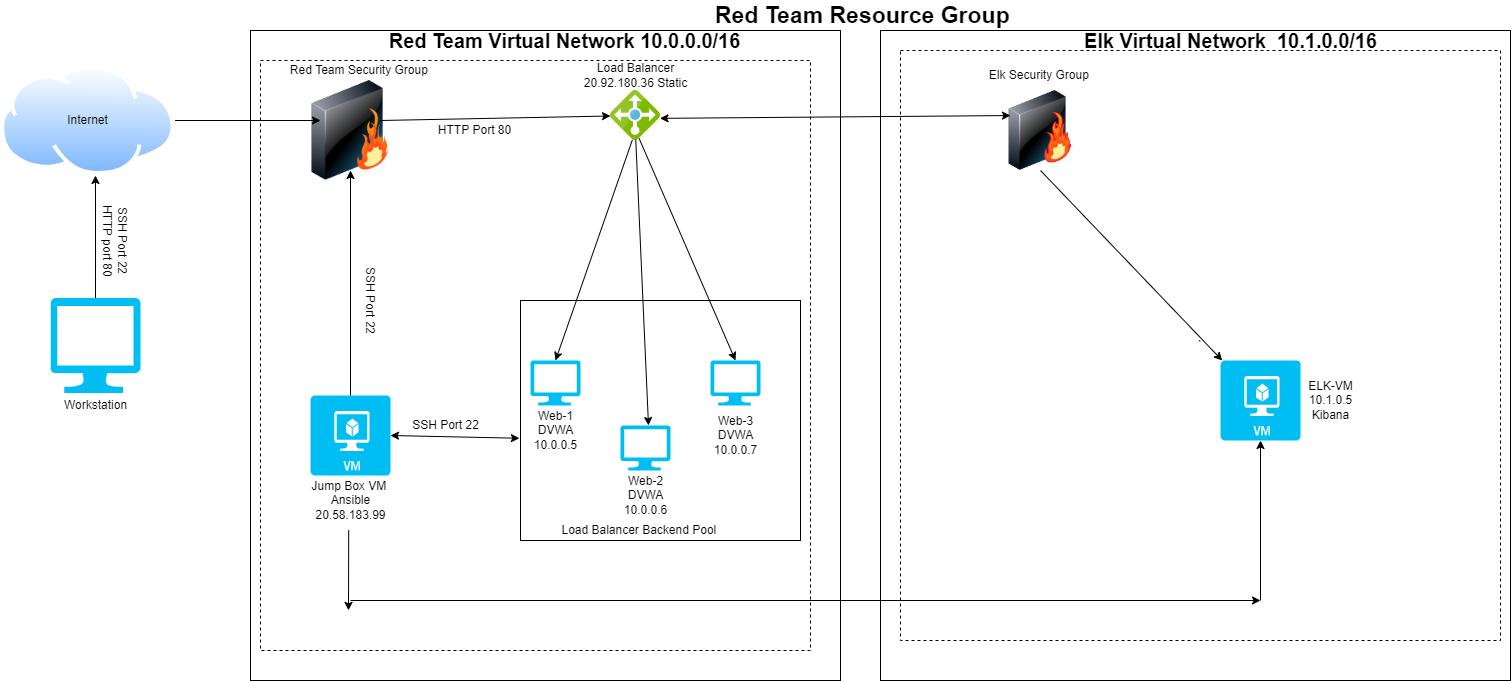

The diagram above was exported from draw.io. Its source (the exported page's mxGraphModel, read from the mxfile embedded in the PNG):
<mxGraphModel dx="1220" dy="1651" grid="1" gridSize="10" guides="1" tooltips="1" connect="1" arrows="1" fold="1" page="1" pageScale="1" pageWidth="850" pageHeight="1100" math="0" shadow="0">
  <root>
    <mxCell id="0" />
    <mxCell id="1" parent="0" />
    <mxCell id="xG3bFzm2IqmekM54BdqY-37" value="" style="rounded=0;whiteSpace=wrap;html=1;dashed=1;" parent="1" vertex="1">
      <mxGeometry x="900" y="-100" width="590" height="590" as="geometry" />
    </mxCell>
    <mxCell id="xG3bFzm2IqmekM54BdqY-34" value="" style="rounded=0;whiteSpace=wrap;html=1;" parent="1" vertex="1">
      <mxGeometry x="880" y="-120" width="630" height="650" as="geometry" />
    </mxCell>
    <mxCell id="xG3bFzm2IqmekM54BdqY-39" value="`" style="rounded=0;whiteSpace=wrap;html=1;dashed=1;" parent="1" vertex="1">
      <mxGeometry x="900" y="-100" width="600" height="590" as="geometry" />
    </mxCell>
    <mxCell id="xG3bFzm2IqmekM54BdqY-1" value="" style="rounded=0;whiteSpace=wrap;html=1;" parent="1" vertex="1">
      <mxGeometry x="250" y="-120" width="590" height="650" as="geometry" />
    </mxCell>
    <mxCell id="xG3bFzm2IqmekM54BdqY-2" value="" style="rounded=0;whiteSpace=wrap;html=1;dashed=1;" parent="1" vertex="1">
      <mxGeometry x="260" y="-90" width="550" height="590" as="geometry" />
    </mxCell>
    <mxCell id="xG3bFzm2IqmekM54BdqY-3" value="Red Team Resource Group&amp;nbsp;" style="text;html=1;resizable=0;autosize=1;align=center;verticalAlign=middle;points=[];fillColor=none;strokeColor=none;rounded=0;dashed=1;fontStyle=1;fontSize=23;" parent="1" vertex="1">
      <mxGeometry x="705" y="-150" width="320" height="30" as="geometry" />
    </mxCell>
    <mxCell id="xG3bFzm2IqmekM54BdqY-4" value="Red Team Virtual Network 10.0.0.0/16" style="text;html=1;resizable=0;autosize=1;align=center;verticalAlign=middle;points=[];fillColor=none;strokeColor=none;rounded=0;dashed=1;fontSize=20;fontStyle=1" parent="1" vertex="1">
      <mxGeometry x="379" y="-125" width="370" height="30" as="geometry" />
    </mxCell>
    <mxCell id="xG3bFzm2IqmekM54BdqY-5" value="" style="aspect=fixed;perimeter=ellipsePerimeter;html=1;align=center;shadow=0;dashed=0;spacingTop=3;image;image=img/lib/active_directory/internet_cloud.svg;" parent="1" vertex="1">
      <mxGeometry y="-85" width="174.6" height="110" as="geometry" />
    </mxCell>
    <mxCell id="xG3bFzm2IqmekM54BdqY-6" value="Internet" style="text;html=1;resizable=0;autosize=1;align=center;verticalAlign=middle;points=[];fillColor=none;strokeColor=none;rounded=0;dashed=1;" parent="1" vertex="1">
      <mxGeometry x="57.3" y="-40" width="60" height="20" as="geometry" />
    </mxCell>
    <mxCell id="xG3bFzm2IqmekM54BdqY-7" value="" style="verticalLabelPosition=bottom;html=1;verticalAlign=top;align=center;strokeColor=none;fillColor=#00BEF2;shape=mxgraph.azure.computer;pointerEvents=1;dashed=1;" parent="1" vertex="1">
      <mxGeometry x="50" y="147.5" width="90" height="95" as="geometry" />
    </mxCell>
    <mxCell id="xG3bFzm2IqmekM54BdqY-8" value="" style="rounded=0;whiteSpace=wrap;html=1;" parent="1" vertex="1">
      <mxGeometry x="520" y="150" width="280" height="240" as="geometry" />
    </mxCell>
    <mxCell id="xG3bFzm2IqmekM54BdqY-9" value="" style="verticalLabelPosition=bottom;html=1;verticalAlign=top;align=center;strokeColor=none;fillColor=#00BEF2;shape=mxgraph.azure.virtual_machine;dashed=1;" parent="1" vertex="1">
      <mxGeometry x="310" y="245" width="80" height="80" as="geometry" />
    </mxCell>
    <mxCell id="xG3bFzm2IqmekM54BdqY-10" value="" style="image;html=1;image=img/lib/clip_art/networking/Firewall_128x128.png;dashed=1;" parent="1" vertex="1">
      <mxGeometry x="290" y="-70" width="120" height="100" as="geometry" />
    </mxCell>
    <mxCell id="xG3bFzm2IqmekM54BdqY-11" value="Red Team Security Group&amp;nbsp;" style="text;html=1;resizable=0;autosize=1;align=center;verticalAlign=middle;points=[];fillColor=none;strokeColor=none;rounded=0;dashed=1;" parent="1" vertex="1">
      <mxGeometry x="280" y="-90" width="160" height="20" as="geometry" />
    </mxCell>
    <mxCell id="xG3bFzm2IqmekM54BdqY-12" value="Workstation" style="text;html=1;resizable=0;autosize=1;align=center;verticalAlign=middle;points=[];fillColor=none;strokeColor=none;rounded=0;dashed=1;" parent="1" vertex="1">
      <mxGeometry x="55" y="245" width="80" height="20" as="geometry" />
    </mxCell>
    <mxCell id="xG3bFzm2IqmekM54BdqY-13" value="" style="sketch=0;aspect=fixed;html=1;points=[];align=center;image;fontSize=12;image=img/lib/mscae/Load_Balancer_feature.svg;dashed=1;" parent="1" vertex="1">
      <mxGeometry x="610" y="-60" width="50" height="50" as="geometry" />
    </mxCell>
    <mxCell id="xG3bFzm2IqmekM54BdqY-14" value="Load Balancer&lt;br&gt;20.92.180.36 Static" style="text;html=1;resizable=0;autosize=1;align=center;verticalAlign=middle;points=[];fillColor=none;strokeColor=none;rounded=0;dashed=1;" parent="1" vertex="1">
      <mxGeometry x="575" y="-90" width="120" height="30" as="geometry" />
    </mxCell>
    <mxCell id="xG3bFzm2IqmekM54BdqY-15" value="" style="verticalLabelPosition=bottom;html=1;verticalAlign=top;align=center;strokeColor=none;fillColor=#00BEF2;shape=mxgraph.azure.computer;pointerEvents=1;dashed=1;" parent="1" vertex="1">
      <mxGeometry x="620" y="275" width="50" height="45" as="geometry" />
    </mxCell>
    <mxCell id="xG3bFzm2IqmekM54BdqY-16" value="" style="verticalLabelPosition=bottom;html=1;verticalAlign=top;align=center;strokeColor=none;fillColor=#00BEF2;shape=mxgraph.azure.computer;pointerEvents=1;dashed=1;" parent="1" vertex="1">
      <mxGeometry x="710" y="210" width="50" height="45" as="geometry" />
    </mxCell>
    <mxCell id="xG3bFzm2IqmekM54BdqY-17" value="" style="verticalLabelPosition=bottom;html=1;verticalAlign=top;align=center;strokeColor=none;fillColor=#00BEF2;shape=mxgraph.azure.computer;pointerEvents=1;dashed=1;" parent="1" vertex="1">
      <mxGeometry x="530" y="210" width="50" height="45" as="geometry" />
    </mxCell>
    <mxCell id="xG3bFzm2IqmekM54BdqY-18" value="" style="endArrow=classic;html=1;rounded=0;exitX=0.5;exitY=0;exitDx=0;exitDy=0;exitPerimeter=0;entryX=0.544;entryY=1;entryDx=0;entryDy=0;entryPerimeter=0;" parent="1" source="xG3bFzm2IqmekM54BdqY-7" target="xG3bFzm2IqmekM54BdqY-5" edge="1">
      <mxGeometry width="50" height="50" relative="1" as="geometry">
        <mxPoint x="340" y="180" as="sourcePoint" />
        <mxPoint x="390" y="130" as="targetPoint" />
      </mxGeometry>
    </mxCell>
    <mxCell id="xG3bFzm2IqmekM54BdqY-19" value="" style="endArrow=classic;html=1;rounded=0;exitX=1;exitY=0.5;exitDx=0;exitDy=0;" parent="1" source="xG3bFzm2IqmekM54BdqY-5" edge="1">
      <mxGeometry width="50" height="50" relative="1" as="geometry">
        <mxPoint x="340" y="20" as="sourcePoint" />
        <mxPoint x="320" y="-30" as="targetPoint" />
      </mxGeometry>
    </mxCell>
    <mxCell id="xG3bFzm2IqmekM54BdqY-20" value="" style="endArrow=classic;html=1;rounded=0;exitX=0.75;exitY=0.4;exitDx=0;exitDy=0;exitPerimeter=0;" parent="1" source="xG3bFzm2IqmekM54BdqY-10" target="xG3bFzm2IqmekM54BdqY-13" edge="1">
      <mxGeometry width="50" height="50" relative="1" as="geometry">
        <mxPoint x="340" y="20" as="sourcePoint" />
        <mxPoint x="390" y="-30" as="targetPoint" />
      </mxGeometry>
    </mxCell>
    <mxCell id="xG3bFzm2IqmekM54BdqY-21" value="" style="endArrow=classic;html=1;rounded=0;exitX=0.5;exitY=0;exitDx=0;exitDy=0;exitPerimeter=0;entryX=0.5;entryY=0.9;entryDx=0;entryDy=0;entryPerimeter=0;" parent="1" source="xG3bFzm2IqmekM54BdqY-9" target="xG3bFzm2IqmekM54BdqY-10" edge="1">
      <mxGeometry width="50" height="50" relative="1" as="geometry">
        <mxPoint x="340" y="170" as="sourcePoint" />
        <mxPoint x="390" y="120" as="targetPoint" />
      </mxGeometry>
    </mxCell>
    <mxCell id="xG3bFzm2IqmekM54BdqY-22" value="SSH Port 22" style="text;html=1;resizable=0;autosize=1;align=center;verticalAlign=middle;points=[];fillColor=none;strokeColor=none;rounded=0;dashed=1;rotation=90;" parent="1" vertex="1">
      <mxGeometry x="330" y="140" width="80" height="20" as="geometry" />
    </mxCell>
    <mxCell id="xG3bFzm2IqmekM54BdqY-23" value="SSH Port 22&lt;br&gt;HTTP port 80" style="text;html=1;resizable=0;autosize=1;align=center;verticalAlign=middle;points=[];fillColor=none;strokeColor=none;rounded=0;dashed=1;rotation=90;" parent="1" vertex="1">
      <mxGeometry x="70" y="75" width="90" height="30" as="geometry" />
    </mxCell>
    <mxCell id="xG3bFzm2IqmekM54BdqY-25" value="" style="endArrow=classic;startArrow=classic;html=1;rounded=0;exitX=1;exitY=0.5;exitDx=0;exitDy=0;exitPerimeter=0;entryX=-0.004;entryY=0.574;entryDx=0;entryDy=0;entryPerimeter=0;" parent="1" source="xG3bFzm2IqmekM54BdqY-9" target="xG3bFzm2IqmekM54BdqY-8" edge="1">
      <mxGeometry width="50" height="50" relative="1" as="geometry">
        <mxPoint x="340" y="170" as="sourcePoint" />
        <mxPoint x="390" y="120" as="targetPoint" />
      </mxGeometry>
    </mxCell>
    <mxCell id="xG3bFzm2IqmekM54BdqY-26" value="" style="endArrow=classic;html=1;rounded=0;exitX=0.458;exitY=1.046;exitDx=0;exitDy=0;exitPerimeter=0;entryX=0.5;entryY=0;entryDx=0;entryDy=0;entryPerimeter=0;" parent="1" target="xG3bFzm2IqmekM54BdqY-17" edge="1">
      <mxGeometry width="50" height="50" relative="1" as="geometry">
        <mxPoint x="631.9000000000001" y="-10.700000000000273" as="sourcePoint" />
        <mxPoint x="554.0000000000002" y="207" as="targetPoint" />
      </mxGeometry>
    </mxCell>
    <mxCell id="xG3bFzm2IqmekM54BdqY-27" value="" style="endArrow=classic;html=1;rounded=0;exitX=0.445;exitY=0.982;exitDx=0;exitDy=0;exitPerimeter=0;entryX=0.5;entryY=0;entryDx=0;entryDy=0;entryPerimeter=0;" parent="1" edge="1">
      <mxGeometry width="50" height="50" relative="1" as="geometry">
        <mxPoint x="635.2500000000002" y="-10.900000000000318" as="sourcePoint" />
        <mxPoint x="648.0000000000002" y="275" as="targetPoint" />
      </mxGeometry>
    </mxCell>
    <mxCell id="xG3bFzm2IqmekM54BdqY-28" value="" style="endArrow=classic;html=1;rounded=0;exitX=0.573;exitY=1.02;exitDx=0;exitDy=0;exitPerimeter=0;entryX=0.5;entryY=0;entryDx=0;entryDy=0;entryPerimeter=0;" parent="1" target="xG3bFzm2IqmekM54BdqY-16" edge="1">
      <mxGeometry width="50" height="50" relative="1" as="geometry">
        <mxPoint x="638.6500000000003" y="-12" as="sourcePoint" />
        <mxPoint x="735" y="207" as="targetPoint" />
      </mxGeometry>
    </mxCell>
    <mxCell id="xG3bFzm2IqmekM54BdqY-29" value="Jump Box VM&amp;nbsp;&lt;br&gt;Ansible&lt;br&gt;20.58.183.99" style="text;html=1;resizable=0;autosize=1;align=center;verticalAlign=middle;points=[];fillColor=none;strokeColor=none;rounded=0;dashed=1;" parent="1" vertex="1">
      <mxGeometry x="305" y="325" width="90" height="50" as="geometry" />
    </mxCell>
    <mxCell id="xG3bFzm2IqmekM54BdqY-30" value="Web-1&lt;br&gt;DVWA&lt;br&gt;10.0.0.5" style="text;html=1;resizable=0;autosize=1;align=center;verticalAlign=middle;points=[];fillColor=none;strokeColor=none;rounded=0;dashed=1;" parent="1" vertex="1">
      <mxGeometry x="525" y="255" width="60" height="50" as="geometry" />
    </mxCell>
    <mxCell id="xG3bFzm2IqmekM54BdqY-31" value="Web-2&lt;br&gt;DVWA&lt;br&gt;10.0.0.6" style="text;html=1;resizable=0;autosize=1;align=center;verticalAlign=middle;points=[];fillColor=none;strokeColor=none;rounded=0;dashed=1;" parent="1" vertex="1">
      <mxGeometry x="615" y="320" width="60" height="50" as="geometry" />
    </mxCell>
    <mxCell id="xG3bFzm2IqmekM54BdqY-32" value="Web-3&lt;br&gt;DVWA&lt;br&gt;10.0.0.7" style="text;html=1;resizable=0;autosize=1;align=center;verticalAlign=middle;points=[];fillColor=none;strokeColor=none;rounded=0;dashed=1;" parent="1" vertex="1">
      <mxGeometry x="705" y="260" width="60" height="50" as="geometry" />
    </mxCell>
    <mxCell id="xG3bFzm2IqmekM54BdqY-33" value="Load Balancer Backend Pool&amp;nbsp;" style="text;html=1;resizable=0;autosize=1;align=center;verticalAlign=middle;points=[];fillColor=none;strokeColor=none;rounded=0;dashed=1;" parent="1" vertex="1">
      <mxGeometry x="555" y="370" width="170" height="20" as="geometry" />
    </mxCell>
    <mxCell id="xG3bFzm2IqmekM54BdqY-35" value="" style="image;html=1;image=img/lib/clip_art/networking/Firewall-page1_128x128.png;dashed=1;" parent="1" vertex="1">
      <mxGeometry x="1000" y="-60" width="80" height="80" as="geometry" />
    </mxCell>
    <mxCell id="xG3bFzm2IqmekM54BdqY-36" value="Elk Security Group&amp;nbsp;" style="text;html=1;resizable=0;autosize=1;align=center;verticalAlign=middle;points=[];fillColor=none;strokeColor=none;rounded=0;dashed=1;" parent="1" vertex="1">
      <mxGeometry x="980" y="-85" width="120" height="20" as="geometry" />
    </mxCell>
    <mxCell id="xG3bFzm2IqmekM54BdqY-38" value="" style="verticalLabelPosition=bottom;html=1;verticalAlign=top;align=center;strokeColor=none;fillColor=#00BEF2;shape=mxgraph.azure.virtual_machine;dashed=1;" parent="1" vertex="1">
      <mxGeometry x="1220" y="210" width="80" height="80" as="geometry" />
    </mxCell>
    <mxCell id="xG3bFzm2IqmekM54BdqY-40" value="Elk Virtual Network&amp;nbsp; 10.1.0.0/16" style="text;html=1;resizable=0;autosize=1;align=center;verticalAlign=middle;points=[];fillColor=none;strokeColor=none;rounded=0;fontSize=20;fontStyle=1" parent="1" vertex="1">
      <mxGeometry x="1075" y="-125" width="310" height="30" as="geometry" />
    </mxCell>
    <mxCell id="xG3bFzm2IqmekM54BdqY-41" value="" style="endArrow=classic;startArrow=classic;html=1;rounded=0;exitX=0.99;exitY=0.557;exitDx=0;exitDy=0;exitPerimeter=0;entryX=0.125;entryY=0.313;entryDx=0;entryDy=0;entryPerimeter=0;" parent="1" source="xG3bFzm2IqmekM54BdqY-13" target="xG3bFzm2IqmekM54BdqY-35" edge="1">
      <mxGeometry width="50" height="50" relative="1" as="geometry">
        <mxPoint x="810" y="100" as="sourcePoint" />
        <mxPoint x="860" y="50" as="targetPoint" />
      </mxGeometry>
    </mxCell>
    <mxCell id="xG3bFzm2IqmekM54BdqY-42" value="" style="endArrow=classic;html=1;rounded=0;exitX=0.5;exitY=1;exitDx=0;exitDy=0;" parent="1" source="xG3bFzm2IqmekM54BdqY-35" target="xG3bFzm2IqmekM54BdqY-38" edge="1">
      <mxGeometry width="50" height="50" relative="1" as="geometry">
        <mxPoint x="810" y="100" as="sourcePoint" />
        <mxPoint x="860" y="50" as="targetPoint" />
      </mxGeometry>
    </mxCell>
    <mxCell id="xG3bFzm2IqmekM54BdqY-43" value="" style="endArrow=classic;html=1;rounded=0;exitX=0.48;exitY=1.092;exitDx=0;exitDy=0;exitPerimeter=0;entryX=0.16;entryY=0.932;entryDx=0;entryDy=0;entryPerimeter=0;" parent="1" source="xG3bFzm2IqmekM54BdqY-29" target="xG3bFzm2IqmekM54BdqY-2" edge="1">
      <mxGeometry width="50" height="50" relative="1" as="geometry">
        <mxPoint x="570" y="340" as="sourcePoint" />
        <mxPoint x="620" y="290" as="targetPoint" />
      </mxGeometry>
    </mxCell>
    <mxCell id="xG3bFzm2IqmekM54BdqY-44" value="" style="endArrow=classic;html=1;rounded=0;" parent="1" edge="1">
      <mxGeometry width="50" height="50" relative="1" as="geometry">
        <mxPoint x="350" y="450" as="sourcePoint" />
        <mxPoint x="1260" y="450" as="targetPoint" />
      </mxGeometry>
    </mxCell>
    <mxCell id="xG3bFzm2IqmekM54BdqY-45" value="" style="endArrow=classic;html=1;rounded=0;entryX=0.5;entryY=1;entryDx=0;entryDy=0;entryPerimeter=0;" parent="1" target="xG3bFzm2IqmekM54BdqY-38" edge="1">
      <mxGeometry width="50" height="50" relative="1" as="geometry">
        <mxPoint x="1260" y="450" as="sourcePoint" />
        <mxPoint x="760" y="290" as="targetPoint" />
      </mxGeometry>
    </mxCell>
    <mxCell id="xG3bFzm2IqmekM54BdqY-46" value="SSH Port 22" style="text;html=1;resizable=0;autosize=1;align=center;verticalAlign=middle;points=[];fillColor=none;strokeColor=none;rounded=0;" parent="1" vertex="1">
      <mxGeometry x="405" y="265" width="80" height="20" as="geometry" />
    </mxCell>
    <mxCell id="xG3bFzm2IqmekM54BdqY-47" value="HTTP Port 80" style="text;html=1;resizable=0;autosize=1;align=center;verticalAlign=middle;points=[];fillColor=none;strokeColor=none;rounded=0;" parent="1" vertex="1">
      <mxGeometry x="429" y="-30" width="90" height="20" as="geometry" />
    </mxCell>
    <mxCell id="xG3bFzm2IqmekM54BdqY-48" value="ELK-VM&lt;br&gt;10.1.0.5&lt;br&gt;Kibana" style="text;html=1;resizable=0;autosize=1;align=center;verticalAlign=middle;points=[];fillColor=none;strokeColor=none;rounded=0;" parent="1" vertex="1">
      <mxGeometry x="1300" y="225" width="60" height="50" as="geometry" />
    </mxCell>
  </root>
</mxGraphModel>